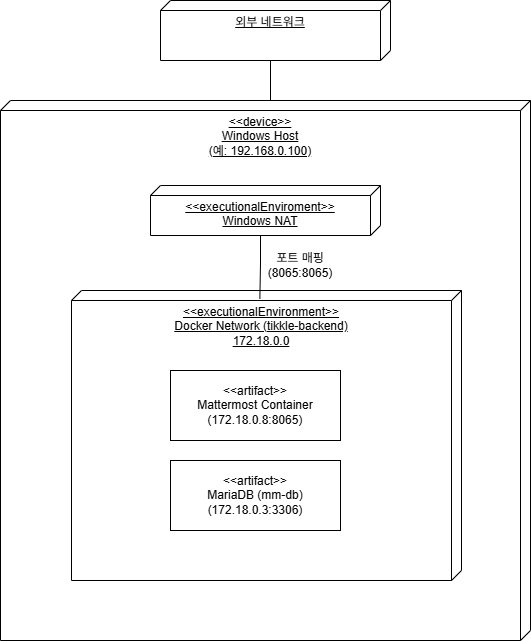

The diagram above was exported from draw.io. Its source (the exported page's mxGraphModel, read from the mxfile embedded in the PNG):
<mxGraphModel dx="1042" dy="570" grid="1" gridSize="10" guides="1" tooltips="1" connect="1" arrows="1" fold="1" page="1" pageScale="1" pageWidth="827" pageHeight="1169" math="0" shadow="0">
  <root>
    <mxCell id="0" />
    <mxCell id="1" parent="0" />
    <mxCell id="wWkOeRF2boIBMU6v80BP-1" value="외부 네트워크" style="verticalAlign=top;align=center;spacingTop=8;spacingLeft=2;spacingRight=12;shape=cube;size=10;direction=south;fontStyle=4;html=1;whiteSpace=wrap;" vertex="1" parent="1">
      <mxGeometry x="210" y="30" width="230" height="60" as="geometry" />
    </mxCell>
    <mxCell id="wWkOeRF2boIBMU6v80BP-2" value="&amp;lt;&amp;lt;device&amp;gt;&amp;gt;&lt;br&gt;Windows Host&lt;div&gt;(예: 192.168.0.100)&lt;/div&gt;" style="verticalAlign=top;align=center;spacingTop=8;spacingLeft=2;spacingRight=12;shape=cube;size=10;direction=south;fontStyle=4;html=1;whiteSpace=wrap;" vertex="1" parent="1">
      <mxGeometry x="50" y="130" width="530" height="540" as="geometry" />
    </mxCell>
    <mxCell id="wWkOeRF2boIBMU6v80BP-3" value="&amp;lt;&amp;lt;executionalEnviroment&amp;gt;&amp;gt;&lt;div&gt;Windows NAT&lt;/div&gt;" style="verticalAlign=top;align=center;spacingTop=8;spacingLeft=2;spacingRight=12;shape=cube;size=10;direction=south;fontStyle=4;html=1;whiteSpace=wrap;" vertex="1" parent="1">
      <mxGeometry x="200" y="215" width="230" height="50" as="geometry" />
    </mxCell>
    <mxCell id="wWkOeRF2boIBMU6v80BP-4" value="&amp;lt;&amp;lt;executionalEnvironment&amp;gt;&amp;gt;&lt;div&gt;Docker Network (tikkle-backend)&lt;br&gt;172.18.0.0&lt;/div&gt;" style="verticalAlign=top;align=center;spacingTop=8;spacingLeft=2;spacingRight=12;shape=cube;size=10;direction=south;fontStyle=4;html=1;whiteSpace=wrap;fontSize=12;" vertex="1" parent="1">
      <mxGeometry x="121" y="320" width="390" height="290" as="geometry" />
    </mxCell>
    <mxCell id="wWkOeRF2boIBMU6v80BP-6" style="edgeStyle=orthogonalEdgeStyle;rounded=0;orthogonalLoop=1;jettySize=auto;html=1;exitX=0;exitY=0;exitDx=50;exitDy=120;exitPerimeter=0;entryX=0.028;entryY=0.517;entryDx=0;entryDy=0;entryPerimeter=0;endArrow=none;startFill=0;" edge="1" parent="1" source="wWkOeRF2boIBMU6v80BP-3" target="wWkOeRF2boIBMU6v80BP-4">
      <mxGeometry relative="1" as="geometry" />
    </mxCell>
    <mxCell id="wWkOeRF2boIBMU6v80BP-9" value="&amp;lt;&amp;lt;artifact&amp;gt;&amp;gt;&lt;div&gt;Mattermost Container&lt;/div&gt;&lt;div&gt;(172.18.0.8:8065)&lt;/div&gt;" style="html=1;whiteSpace=wrap;" vertex="1" parent="1">
      <mxGeometry x="220" y="400" width="170" height="70" as="geometry" />
    </mxCell>
    <mxCell id="wWkOeRF2boIBMU6v80BP-10" value="&amp;lt;&amp;lt;artifact&amp;gt;&amp;gt;&lt;div&gt;MariaDB (mm-db)&lt;br&gt;(172.18.0.3:3306)&lt;/div&gt;" style="html=1;whiteSpace=wrap;" vertex="1" parent="1">
      <mxGeometry x="220" y="490" width="170" height="70" as="geometry" />
    </mxCell>
    <mxCell id="wWkOeRF2boIBMU6v80BP-11" value="포트 매핑 (8065:8065)" style="text;html=1;align=center;verticalAlign=middle;whiteSpace=wrap;rounded=0;" vertex="1" parent="1">
      <mxGeometry x="320" y="280" width="60" height="30" as="geometry" />
    </mxCell>
    <mxCell id="wWkOeRF2boIBMU6v80BP-12" value="" style="endArrow=none;html=1;rounded=0;entryX=0;entryY=0;entryDx=60;entryDy=120;entryPerimeter=0;exitX=0;exitY=0;exitDx=0;exitDy=260;exitPerimeter=0;" edge="1" parent="1" source="wWkOeRF2boIBMU6v80BP-2" target="wWkOeRF2boIBMU6v80BP-1">
      <mxGeometry width="50" height="50" relative="1" as="geometry">
        <mxPoint x="390" y="220" as="sourcePoint" />
        <mxPoint x="440" y="170" as="targetPoint" />
      </mxGeometry>
    </mxCell>
  </root>
</mxGraphModel>